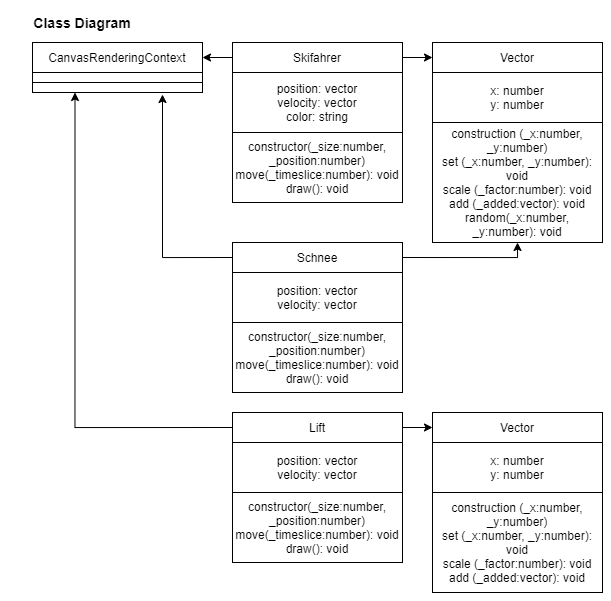

The diagram above was exported from draw.io. Its source (the exported page's mxGraphModel, read from the mxfile embedded in the PNG):
<mxGraphModel dx="1504" dy="714" grid="1" gridSize="10" guides="1" tooltips="1" connect="1" arrows="1" fold="1" page="1" pageScale="1" pageWidth="827" pageHeight="1169" math="0" shadow="0">
  <root>
    <mxCell id="-s8WR11Pzp9l1AgiTIH_-0" />
    <mxCell id="-s8WR11Pzp9l1AgiTIH_-1" parent="-s8WR11Pzp9l1AgiTIH_-0" />
    <mxCell id="-s8WR11Pzp9l1AgiTIH_-4" value="CanvasRenderingContext" style="rounded=0;whiteSpace=wrap;html=1;" vertex="1" parent="-s8WR11Pzp9l1AgiTIH_-1">
      <mxGeometry x="40" y="40" width="170" height="30" as="geometry" />
    </mxCell>
    <mxCell id="-s8WR11Pzp9l1AgiTIH_-5" value="" style="rounded=0;whiteSpace=wrap;html=1;" vertex="1" parent="-s8WR11Pzp9l1AgiTIH_-1">
      <mxGeometry x="40" y="70" width="170" height="10" as="geometry" />
    </mxCell>
    <mxCell id="-s8WR11Pzp9l1AgiTIH_-6" value="" style="rounded=0;whiteSpace=wrap;html=1;" vertex="1" parent="-s8WR11Pzp9l1AgiTIH_-1">
      <mxGeometry x="40" y="80" width="170" height="10" as="geometry" />
    </mxCell>
    <mxCell id="-s8WR11Pzp9l1AgiTIH_-19" style="edgeStyle=orthogonalEdgeStyle;rounded=0;orthogonalLoop=1;jettySize=auto;html=1;exitX=0;exitY=0.5;exitDx=0;exitDy=0;entryX=1;entryY=0.5;entryDx=0;entryDy=0;" edge="1" parent="-s8WR11Pzp9l1AgiTIH_-1" source="-s8WR11Pzp9l1AgiTIH_-7" target="-s8WR11Pzp9l1AgiTIH_-4">
      <mxGeometry relative="1" as="geometry" />
    </mxCell>
    <mxCell id="-s8WR11Pzp9l1AgiTIH_-23" style="edgeStyle=orthogonalEdgeStyle;rounded=0;orthogonalLoop=1;jettySize=auto;html=1;exitX=1;exitY=0.5;exitDx=0;exitDy=0;entryX=0;entryY=0.5;entryDx=0;entryDy=0;" edge="1" parent="-s8WR11Pzp9l1AgiTIH_-1" source="-s8WR11Pzp9l1AgiTIH_-7" target="-s8WR11Pzp9l1AgiTIH_-10">
      <mxGeometry relative="1" as="geometry" />
    </mxCell>
    <mxCell id="-s8WR11Pzp9l1AgiTIH_-7" value="Skifahrer" style="rounded=0;whiteSpace=wrap;html=1;" vertex="1" parent="-s8WR11Pzp9l1AgiTIH_-1">
      <mxGeometry x="240" y="40" width="170" height="30" as="geometry" />
    </mxCell>
    <mxCell id="-s8WR11Pzp9l1AgiTIH_-8" value="position: vector&lt;br&gt;velocity: vector&lt;br&gt;color: string" style="rounded=0;whiteSpace=wrap;html=1;" vertex="1" parent="-s8WR11Pzp9l1AgiTIH_-1">
      <mxGeometry x="240" y="70" width="170" height="60" as="geometry" />
    </mxCell>
    <mxCell id="-s8WR11Pzp9l1AgiTIH_-9" value="constructor(_size:number, _position:number)&lt;br&gt;move(_timeslice:number): void&lt;br&gt;draw(): void" style="rounded=0;whiteSpace=wrap;html=1;" vertex="1" parent="-s8WR11Pzp9l1AgiTIH_-1">
      <mxGeometry x="240" y="130" width="170" height="70" as="geometry" />
    </mxCell>
    <mxCell id="-s8WR11Pzp9l1AgiTIH_-10" value="Vector" style="rounded=0;whiteSpace=wrap;html=1;" vertex="1" parent="-s8WR11Pzp9l1AgiTIH_-1">
      <mxGeometry x="440" y="40" width="170" height="30" as="geometry" />
    </mxCell>
    <mxCell id="-s8WR11Pzp9l1AgiTIH_-11" value="x: number&lt;br&gt;y: number" style="rounded=0;whiteSpace=wrap;html=1;" vertex="1" parent="-s8WR11Pzp9l1AgiTIH_-1">
      <mxGeometry x="440" y="70" width="170" height="50" as="geometry" />
    </mxCell>
    <mxCell id="-s8WR11Pzp9l1AgiTIH_-12" value="construction (_x:number, _y:number)&lt;br&gt;set (_x:number, _y:number): void&lt;br&gt;scale (_factor:number): void&lt;br&gt;add (_added:vector): void&lt;br&gt;random(_x:number, _y:number): void" style="rounded=0;whiteSpace=wrap;html=1;" vertex="1" parent="-s8WR11Pzp9l1AgiTIH_-1">
      <mxGeometry x="440" y="120" width="170" height="120" as="geometry" />
    </mxCell>
    <mxCell id="-s8WR11Pzp9l1AgiTIH_-20" style="edgeStyle=orthogonalEdgeStyle;rounded=0;orthogonalLoop=1;jettySize=auto;html=1;exitX=0;exitY=0.5;exitDx=0;exitDy=0;" edge="1" parent="-s8WR11Pzp9l1AgiTIH_-1" source="-s8WR11Pzp9l1AgiTIH_-13">
      <mxGeometry relative="1" as="geometry">
        <mxPoint x="170" y="92" as="targetPoint" />
      </mxGeometry>
    </mxCell>
    <mxCell id="-s8WR11Pzp9l1AgiTIH_-31" style="edgeStyle=orthogonalEdgeStyle;rounded=0;orthogonalLoop=1;jettySize=auto;html=1;exitX=1;exitY=0.5;exitDx=0;exitDy=0;entryX=0.5;entryY=1;entryDx=0;entryDy=0;" edge="1" parent="-s8WR11Pzp9l1AgiTIH_-1" source="-s8WR11Pzp9l1AgiTIH_-13" target="-s8WR11Pzp9l1AgiTIH_-12">
      <mxGeometry relative="1" as="geometry">
        <Array as="points">
          <mxPoint x="525" y="255" />
        </Array>
      </mxGeometry>
    </mxCell>
    <mxCell id="-s8WR11Pzp9l1AgiTIH_-13" value="Schnee" style="rounded=0;whiteSpace=wrap;html=1;" vertex="1" parent="-s8WR11Pzp9l1AgiTIH_-1">
      <mxGeometry x="240" y="240" width="170" height="30" as="geometry" />
    </mxCell>
    <mxCell id="-s8WR11Pzp9l1AgiTIH_-14" value="position: vector&lt;br&gt;velocity: vector" style="rounded=0;whiteSpace=wrap;html=1;" vertex="1" parent="-s8WR11Pzp9l1AgiTIH_-1">
      <mxGeometry x="240" y="270" width="170" height="50" as="geometry" />
    </mxCell>
    <mxCell id="-s8WR11Pzp9l1AgiTIH_-15" value="constructor(_size:number, _position:number)&lt;br&gt;move(_timeslice:number): void&lt;br&gt;draw(): void" style="rounded=0;whiteSpace=wrap;html=1;" vertex="1" parent="-s8WR11Pzp9l1AgiTIH_-1">
      <mxGeometry x="240" y="320" width="170" height="70" as="geometry" />
    </mxCell>
    <mxCell id="-s8WR11Pzp9l1AgiTIH_-21" style="edgeStyle=orthogonalEdgeStyle;rounded=0;orthogonalLoop=1;jettySize=auto;html=1;exitX=0;exitY=0.5;exitDx=0;exitDy=0;entryX=0.25;entryY=1;entryDx=0;entryDy=0;" edge="1" parent="-s8WR11Pzp9l1AgiTIH_-1" source="-s8WR11Pzp9l1AgiTIH_-16" target="-s8WR11Pzp9l1AgiTIH_-6">
      <mxGeometry relative="1" as="geometry" />
    </mxCell>
    <mxCell id="-s8WR11Pzp9l1AgiTIH_-29" style="edgeStyle=orthogonalEdgeStyle;rounded=0;orthogonalLoop=1;jettySize=auto;html=1;exitX=1;exitY=0.5;exitDx=0;exitDy=0;entryX=0;entryY=0.5;entryDx=0;entryDy=0;" edge="1" parent="-s8WR11Pzp9l1AgiTIH_-1" source="-s8WR11Pzp9l1AgiTIH_-16" target="-s8WR11Pzp9l1AgiTIH_-26">
      <mxGeometry relative="1" as="geometry" />
    </mxCell>
    <mxCell id="-s8WR11Pzp9l1AgiTIH_-16" value="Lift" style="rounded=0;whiteSpace=wrap;html=1;" vertex="1" parent="-s8WR11Pzp9l1AgiTIH_-1">
      <mxGeometry x="240" y="410" width="170" height="30" as="geometry" />
    </mxCell>
    <mxCell id="-s8WR11Pzp9l1AgiTIH_-17" value="position: vector&lt;br&gt;velocity: vector" style="rounded=0;whiteSpace=wrap;html=1;" vertex="1" parent="-s8WR11Pzp9l1AgiTIH_-1">
      <mxGeometry x="240" y="440" width="170" height="50" as="geometry" />
    </mxCell>
    <mxCell id="-s8WR11Pzp9l1AgiTIH_-18" value="constructor(_size:number, _position:number)&lt;br&gt;move(_timeslice:number): void&lt;br&gt;draw(): void" style="rounded=0;whiteSpace=wrap;html=1;" vertex="1" parent="-s8WR11Pzp9l1AgiTIH_-1">
      <mxGeometry x="240" y="490" width="170" height="70" as="geometry" />
    </mxCell>
    <mxCell id="-s8WR11Pzp9l1AgiTIH_-26" value="Vector" style="rounded=0;whiteSpace=wrap;html=1;" vertex="1" parent="-s8WR11Pzp9l1AgiTIH_-1">
      <mxGeometry x="440" y="410" width="170" height="30" as="geometry" />
    </mxCell>
    <mxCell id="-s8WR11Pzp9l1AgiTIH_-27" value="x: number&lt;br&gt;y: number" style="rounded=0;whiteSpace=wrap;html=1;" vertex="1" parent="-s8WR11Pzp9l1AgiTIH_-1">
      <mxGeometry x="440" y="440" width="170" height="50" as="geometry" />
    </mxCell>
    <mxCell id="-s8WR11Pzp9l1AgiTIH_-28" value="construction (_x:number, _y:number)&lt;br&gt;set (_x:number, _y:number): void&lt;br&gt;scale (_factor:number): void&lt;br&gt;add (_added:vector): void" style="rounded=0;whiteSpace=wrap;html=1;" vertex="1" parent="-s8WR11Pzp9l1AgiTIH_-1">
      <mxGeometry x="440" y="490" width="170" height="100" as="geometry" />
    </mxCell>
    <mxCell id="-s8WR11Pzp9l1AgiTIH_-32" value="Class Diagram" style="text;html=1;strokeColor=none;fillColor=none;align=center;verticalAlign=middle;whiteSpace=wrap;rounded=0;fontStyle=1;fontSize=14;" vertex="1" parent="-s8WR11Pzp9l1AgiTIH_-1">
      <mxGeometry x="20" y="10" width="140" height="20" as="geometry" />
    </mxCell>
  </root>
</mxGraphModel>